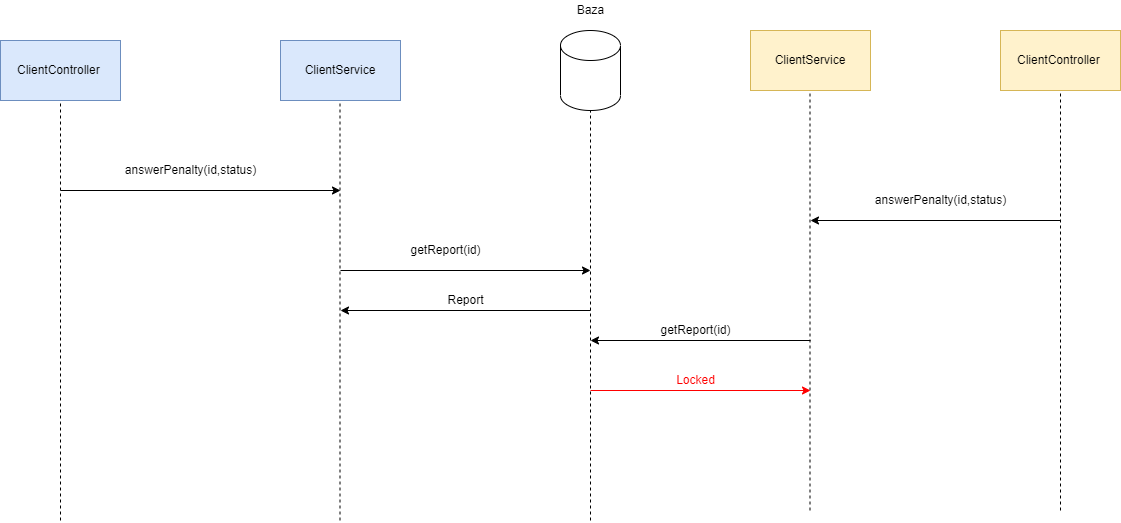

The diagram above was exported from draw.io. Its source (the exported page's mxGraphModel, read from the mxfile embedded in the PNG):
<mxGraphModel dx="2071" dy="613" grid="1" gridSize="10" guides="1" tooltips="1" connect="1" arrows="1" fold="1" page="1" pageScale="1" pageWidth="850" pageHeight="1100" math="0" shadow="0">
  <root>
    <mxCell id="0" />
    <mxCell id="1" parent="0" />
    <mxCell id="jvIPryUYpzRoz0PpMw-e-1" value="ClientController&amp;nbsp;" style="rounded=0;whiteSpace=wrap;html=1;fillColor=#dae8fc;strokeColor=#6c8ebf;" vertex="1" parent="1">
      <mxGeometry x="-190" y="100" width="120" height="60" as="geometry" />
    </mxCell>
    <mxCell id="jvIPryUYpzRoz0PpMw-e-2" value="ClientService" style="rounded=0;whiteSpace=wrap;html=1;fillColor=#dae8fc;strokeColor=#6c8ebf;" vertex="1" parent="1">
      <mxGeometry x="90" y="100" width="120" height="60" as="geometry" />
    </mxCell>
    <mxCell id="jvIPryUYpzRoz0PpMw-e-3" value="" style="endArrow=none;dashed=1;html=1;rounded=0;" edge="1" parent="1">
      <mxGeometry width="50" height="50" relative="1" as="geometry">
        <mxPoint x="400" y="580" as="sourcePoint" />
        <mxPoint x="400" y="170" as="targetPoint" />
      </mxGeometry>
    </mxCell>
    <mxCell id="jvIPryUYpzRoz0PpMw-e-4" value="" style="endArrow=none;dashed=1;html=1;rounded=0;entryX=0.5;entryY=1;entryDx=0;entryDy=0;" edge="1" parent="1" target="jvIPryUYpzRoz0PpMw-e-1">
      <mxGeometry width="50" height="50" relative="1" as="geometry">
        <mxPoint x="-130" y="580" as="sourcePoint" />
        <mxPoint x="440" y="370" as="targetPoint" />
      </mxGeometry>
    </mxCell>
    <mxCell id="jvIPryUYpzRoz0PpMw-e-5" value="" style="endArrow=none;dashed=1;html=1;rounded=0;entryX=0.5;entryY=1;entryDx=0;entryDy=0;" edge="1" parent="1">
      <mxGeometry width="50" height="50" relative="1" as="geometry">
        <mxPoint x="149.5" y="580" as="sourcePoint" />
        <mxPoint x="149.5" y="160" as="targetPoint" />
      </mxGeometry>
    </mxCell>
    <mxCell id="jvIPryUYpzRoz0PpMw-e-6" value="" style="endArrow=none;dashed=1;html=1;rounded=0;entryX=0.5;entryY=1;entryDx=0;entryDy=0;" edge="1" parent="1">
      <mxGeometry width="50" height="50" relative="1" as="geometry">
        <mxPoint x="619.4999999999995" y="570" as="sourcePoint" />
        <mxPoint x="619.4999999999995" y="150" as="targetPoint" />
      </mxGeometry>
    </mxCell>
    <mxCell id="jvIPryUYpzRoz0PpMw-e-7" value="" style="endArrow=none;dashed=1;html=1;rounded=0;entryX=0.5;entryY=1;entryDx=0;entryDy=0;" edge="1" parent="1">
      <mxGeometry width="50" height="50" relative="1" as="geometry">
        <mxPoint x="870" y="570" as="sourcePoint" />
        <mxPoint x="870" y="150" as="targetPoint" />
      </mxGeometry>
    </mxCell>
    <mxCell id="jvIPryUYpzRoz0PpMw-e-8" value="" style="endArrow=classic;html=1;rounded=0;" edge="1" parent="1">
      <mxGeometry width="50" height="50" relative="1" as="geometry">
        <mxPoint x="-130" y="250" as="sourcePoint" />
        <mxPoint x="150" y="250" as="targetPoint" />
      </mxGeometry>
    </mxCell>
    <mxCell id="jvIPryUYpzRoz0PpMw-e-9" value="answerPenalty(id,status)" style="text;html=1;align=center;verticalAlign=middle;resizable=0;points=[];autosize=1;strokeColor=none;fillColor=none;" vertex="1" parent="1">
      <mxGeometry x="-75" y="220" width="150" height="20" as="geometry" />
    </mxCell>
    <mxCell id="jvIPryUYpzRoz0PpMw-e-10" value="" style="endArrow=classic;html=1;rounded=0;" edge="1" parent="1">
      <mxGeometry width="50" height="50" relative="1" as="geometry">
        <mxPoint x="150" y="330" as="sourcePoint" />
        <mxPoint x="400" y="330" as="targetPoint" />
      </mxGeometry>
    </mxCell>
    <mxCell id="jvIPryUYpzRoz0PpMw-e-11" value="getReport(id)" style="text;html=1;align=center;verticalAlign=middle;resizable=0;points=[];autosize=1;strokeColor=none;fillColor=none;" vertex="1" parent="1">
      <mxGeometry x="210" y="300" width="90" height="20" as="geometry" />
    </mxCell>
    <mxCell id="jvIPryUYpzRoz0PpMw-e-12" value="" style="endArrow=classic;html=1;rounded=0;" edge="1" parent="1">
      <mxGeometry width="50" height="50" relative="1" as="geometry">
        <mxPoint x="870" y="280" as="sourcePoint" />
        <mxPoint x="620" y="280" as="targetPoint" />
      </mxGeometry>
    </mxCell>
    <mxCell id="jvIPryUYpzRoz0PpMw-e-13" value="answerPenalty(id,status)" style="text;html=1;align=center;verticalAlign=middle;resizable=0;points=[];autosize=1;strokeColor=none;fillColor=none;" vertex="1" parent="1">
      <mxGeometry x="675" y="250" width="150" height="20" as="geometry" />
    </mxCell>
    <mxCell id="jvIPryUYpzRoz0PpMw-e-14" value="" style="endArrow=classic;html=1;rounded=0;" edge="1" parent="1">
      <mxGeometry width="50" height="50" relative="1" as="geometry">
        <mxPoint x="400" y="370" as="sourcePoint" />
        <mxPoint x="150" y="370" as="targetPoint" />
      </mxGeometry>
    </mxCell>
    <mxCell id="jvIPryUYpzRoz0PpMw-e-15" value="Report" style="text;html=1;align=center;verticalAlign=middle;resizable=0;points=[];autosize=1;strokeColor=none;fillColor=none;" vertex="1" parent="1">
      <mxGeometry x="250" y="350" width="50" height="20" as="geometry" />
    </mxCell>
    <mxCell id="jvIPryUYpzRoz0PpMw-e-16" value="" style="endArrow=classic;html=1;rounded=0;" edge="1" parent="1">
      <mxGeometry width="50" height="50" relative="1" as="geometry">
        <mxPoint x="620" y="400" as="sourcePoint" />
        <mxPoint x="400" y="400" as="targetPoint" />
      </mxGeometry>
    </mxCell>
    <mxCell id="jvIPryUYpzRoz0PpMw-e-17" value="getReport(id)" style="text;html=1;align=center;verticalAlign=middle;resizable=0;points=[];autosize=1;strokeColor=none;fillColor=none;" vertex="1" parent="1">
      <mxGeometry x="460" y="380" width="90" height="20" as="geometry" />
    </mxCell>
    <mxCell id="jvIPryUYpzRoz0PpMw-e-18" value="" style="endArrow=classic;html=1;rounded=0;strokeColor=#FF0000;" edge="1" parent="1">
      <mxGeometry width="50" height="50" relative="1" as="geometry">
        <mxPoint x="400" y="450" as="sourcePoint" />
        <mxPoint x="620" y="450" as="targetPoint" />
      </mxGeometry>
    </mxCell>
    <mxCell id="jvIPryUYpzRoz0PpMw-e-19" value="&lt;font color=&quot;#ff0000&quot;&gt;Locked&lt;/font&gt;" style="text;html=1;align=center;verticalAlign=middle;resizable=0;points=[];autosize=1;strokeColor=none;fillColor=none;" vertex="1" parent="1">
      <mxGeometry x="480" y="430" width="50" height="20" as="geometry" />
    </mxCell>
    <mxCell id="jvIPryUYpzRoz0PpMw-e-20" value="" style="shape=cylinder3;whiteSpace=wrap;html=1;boundedLbl=1;backgroundOutline=1;size=15;" vertex="1" parent="1">
      <mxGeometry x="370" y="90" width="60" height="80" as="geometry" />
    </mxCell>
    <mxCell id="jvIPryUYpzRoz0PpMw-e-21" value="ClientService" style="rounded=0;whiteSpace=wrap;html=1;fillColor=#fff2cc;strokeColor=#d6b656;" vertex="1" parent="1">
      <mxGeometry x="560" y="90" width="120" height="60" as="geometry" />
    </mxCell>
    <mxCell id="jvIPryUYpzRoz0PpMw-e-22" value="ClientController&amp;nbsp;" style="rounded=0;whiteSpace=wrap;html=1;fillColor=#fff2cc;strokeColor=#d6b656;" vertex="1" parent="1">
      <mxGeometry x="810" y="90" width="120" height="60" as="geometry" />
    </mxCell>
    <mxCell id="jvIPryUYpzRoz0PpMw-e-23" value="Baza" style="text;html=1;align=center;verticalAlign=middle;resizable=0;points=[];autosize=1;strokeColor=none;fillColor=none;" vertex="1" parent="1">
      <mxGeometry x="380" y="60" width="40" height="20" as="geometry" />
    </mxCell>
  </root>
</mxGraphModel>